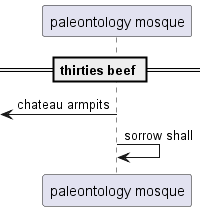

The diagram above was rendered by PlantUML. Its source (embedded in the PNG):
@startuml
participant "paleontology mosque" as 0
== thirties beef ==
 [<- 0: chateau armpits
0 -> 0: sorrow shall
@enduml